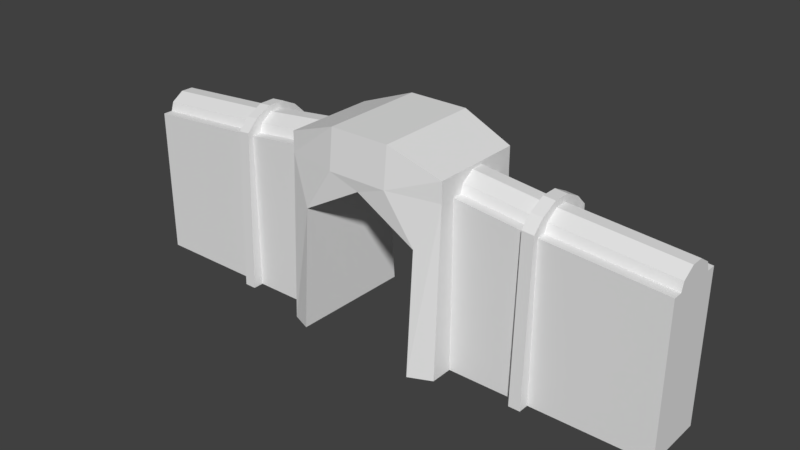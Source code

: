 # Source: MainWallHuge.blend  (saved by Blender 2.79.0; exported with 4.5.12 LTS)
import bpy
from mathutils import Matrix  # noqa: F401  (used for matrix-valued properties, if any)

bpy.ops.wm.read_factory_settings(use_empty=True)
scene = bpy.context.scene
scene.name = 'Scene'

# ---- collections
col_collection_1 = bpy.data.collections.new('Collection 1'); scene.collection.children.link(col_collection_1)

# ---- materials (node trees are filled in below, after node groups)
mat_material = bpy.data.materials.new('Material')
mat_material.alpha_threshold = 0.0
mat_material.use_transparent_shadow = False
mat_material.roughness = 0.5
mat_material.line_color = (0.0, 0.0, 0.0, 1.0)

# ---- material node trees

# ---- world
world_world = bpy.data.worlds.new('World'); scene.world = world_world
world_world.color = (0.05088, 0.05088, 0.05088)
world_world.use_sun_shadow = False
world_world.sun_shadow_jitter_overblur = 0.0
world_world.cycles.sampling_method = 'MANUAL'

# ---- meshes
me_cube = bpy.data.meshes.new('Cube')
me_cube.from_pydata([(4.5, 0.5, 0.0), (4.5, -0.5, 0.0), (-4.5, -0.5, 0.0), (-4.5, 0.5, 0.0), (4.5, 0.5, 2.0), (4.5, -0.5, 2.0), (-4.5, -0.5, 2.0), (-4.5, 0.5, 2.0), (1.318, 0.5, 0.0), (1.318, -0.5, 0.0), (1.318, 0.5, 2.247), (1.318, -0.5, 2.247), (-1.318, 0.5, 0.0), (-1.318, -0.5, 0.0), (-1.318, 0.5, 2.247), (-1.318, -0.5, 2.247), (1.318, 0.8594, 0.0), (1.318, 0.75, 2.247), (-1.318, 0.8594, 0.0), (-1.318, 0.75, 2.247), (1.318, -0.8594, -1.304e-08), (1.318, -0.75, 2.247), (-1.318, -0.8594, -1.304e-08), (-1.318, -0.75, 2.247), (1.318, 0.75, 2.519), (-1.318, 0.75, 2.519), (1.318, -0.75, 2.519), (-1.318, -0.75, 2.519), (4.5, 0.3463, 2.0), (4.5, -0.3463, 2.0), (-4.5, -0.3463, 2.0), (-4.5, 0.3463, 2.0), (1.318, 0.3463, 2.247), (1.318, -0.3463, 2.247), (-1.318, 0.3463, 2.247), (-1.318, -0.3463, 2.247), (4.5, 0.3, 2.12), (4.5, 0.1, 2.228), (4.5, -0.1, 2.228), (4.5, -0.3, 2.12), (-4.5, -0.3, 2.12), (-4.5, -0.1, 2.228), (-4.5, 0.1, 2.228), (-4.5, 0.3, 2.12), (1.318, 0.3, 2.367), (1.318, 0.1, 2.475), (1.318, -0.1, 2.475), (1.318, -0.3, 2.367), (-1.318, 0.3, 2.367), (-1.318, 0.1, 2.475), (-1.318, -0.1, 2.475), (-1.318, -0.3, 2.367), (2.625, 0.5, 0.0), (2.625, -0.5, 0.0), (2.625, 0.5, 2.123), (2.625, -0.5, 2.123), (2.625, 0.3463, 2.123), (2.625, -0.3463, 2.123), (2.625, 0.3, 2.243), (2.625, 0.1, 2.352), (2.625, -0.1, 2.352), (2.625, -0.3, 2.243), (2.437, 0.5, 0.0), (2.437, -0.5, 0.0), (2.438, 0.5, 2.136), (2.437, -0.5, 2.136), (2.437, 0.3463, 2.136), (2.437, -0.3463, 2.136), (2.437, 0.3, 2.256), (2.437, 0.1, 2.364), (2.437, -0.1, 2.364), (2.437, -0.3, 2.256), (-2.625, 0.5, 0.0), (-2.625, -0.5, 0.0), (-2.625, 0.5, 2.123), (-2.625, -0.5, 2.123), (-2.625, 0.3463, 2.123), (-2.625, -0.3463, 2.123), (-2.625, 0.3, 2.243), (-2.625, 0.1, 2.352), (-2.625, -0.1, 2.352), (-2.625, -0.3, 2.243), (-2.437, 0.3463, 2.136), (-2.437, -0.3463, 2.136), (-2.437, 0.3, 2.256), (-2.437, 0.1, 2.364), (-2.437, -0.1, 2.364), (-2.437, -0.3, 2.256), (-2.437, 0.5, 0.0), (-2.437, -0.5, 0.0), (-2.437, 0.5, 2.136), (-2.437, -0.5, 2.136), (2.437, 0.4029, 2.217), (2.625, 0.4029, 2.204), (2.437, -0.4029, 2.217), (2.625, -0.4029, 2.204), (2.437, 0.4029, 2.342), (2.625, 0.4029, 2.329), (2.437, 0.1343, 2.454), (2.625, 0.1343, 2.441), (2.437, -0.1343, 2.454), (2.625, -0.1343, 2.441), (2.437, -0.4029, 2.342), (2.625, -0.4029, 2.329), (2.625, 0.5879, 2.179), (2.625, -0.5879, 2.179), (2.625, -0.6715, 0.0), (2.625, 0.6715, 0.0), (2.437, 0.6715, 0.0), (2.437, -0.6715, 0.0), (2.438, 0.5879, 2.192), (2.437, -0.5879, 2.192), (-2.437, 0.6715, 0.0), (-2.625, 0.6715, 0.0), (-2.437, -0.6715, 0.0), (-2.625, -0.6715, 0.0), (-2.437, 0.5879, 2.192), (-2.625, 0.5879, 2.179), (-2.437, -0.5879, 2.192), (-2.625, -0.5879, 2.179), (-2.625, -0.4029, 2.329), (-2.625, -0.4029, 2.204), (-2.625, 0.4029, 2.204), (-2.625, 0.4029, 2.329), (-2.625, -0.1343, 2.441), (-2.625, 0.1343, 2.441), (-2.437, 0.4029, 2.217), (-2.437, -0.4029, 2.217), (-2.437, 0.4029, 2.342), (-2.437, 0.1343, 2.454), (-2.437, -0.1343, 2.454), (-2.437, -0.4029, 2.342), (-0.9648, 1.021, 0.0), (-0.4825, 0.9143, 2.247), (-0.9648, -1.021, 0.028), (-0.4825, -0.9143, 2.247), (-0.4825, 0.8495, 2.777), (-0.4825, -0.8495, 2.777), (0.9648, 1.021, 0.0), (0.4825, 0.9143, 2.247), (0.9648, -1.021, -1.487e-08), (0.4825, -0.9143, 2.247), (0.4825, 0.8495, 2.777), (0.4825, -0.8495, 2.777), (-3.625e-06, -0.8909, 2.1), (-0.9648, -0.8909, 1.638), (0.9648, -0.8909, 1.638), (2.212e-06, 0.8909, 2.1), (0.9648, 0.8909, 1.638), (-0.9648, 0.8909, 1.638)], [], [(3, 72, 113, 112, 88, 12, 18, 132, 134, 22, 13, 89, 114, 115, 73, 2), (77, 30, 6, 75), (73, 75, 6, 2), (74, 72, 3, 7), (64, 62, 8, 10), (63, 65, 11, 9), (67, 33, 11, 65), (141, 143, 137, 135), (133, 149, 132, 18, 19), (141, 21, 26, 143), (26, 21, 20, 9, 11, 33, 47, 46, 45, 44, 32, 10, 8, 16, 17, 24), (134, 145, 135, 23, 22), (133, 19, 25, 136), (64, 10, 32, 66), (74, 7, 31, 76), (68, 44, 45, 69), (69, 45, 46, 70), (70, 46, 47, 71), (78, 43, 42, 79), (79, 42, 41, 80), (80, 41, 40, 81), (76, 31, 43, 78), (77, 81, 40, 30), (67, 71, 47, 33), (66, 32, 44, 68), (28, 56, 58, 36), (29, 39, 61, 57), (38, 60, 61, 39), (37, 59, 60, 38), (36, 58, 59, 37), (4, 54, 56, 28), (8, 62, 108, 107, 52, 0, 1, 53, 106, 109, 63, 9, 20, 140, 138, 16), (29, 57, 55, 5), (1, 5, 55, 53), (4, 0, 52, 54), (84, 82, 90, 88, 112, 116, 126, 128, 129, 130, 131, 127, 118, 114, 89, 91, 83, 87, 86, 85), (64, 66, 68, 69, 70, 71, 67, 65, 63, 109, 111, 94, 102, 100, 98, 96, 92, 110, 108, 62), (54, 52, 107, 104, 93, 97, 99, 101, 103, 95, 105, 106, 53, 55, 57, 61, 60, 59, 58, 56), (35, 83, 91, 15), (13, 15, 91, 89), (14, 12, 88, 90), (14, 90, 82, 34), (48, 84, 85, 49), (49, 85, 86, 50), (50, 86, 87, 51), (34, 82, 84, 48), (35, 51, 87, 83), (93, 92, 96, 97), (95, 103, 102, 94), (101, 100, 102, 103), (99, 98, 100, 101), (97, 96, 98, 99), (104, 110, 92, 93), (95, 94, 111, 105), (106, 105, 111, 109), (104, 107, 108, 110), (127, 131, 120, 121), (126, 122, 123, 128), (130, 124, 120, 131), (129, 125, 124, 130), (128, 123, 125, 129), (116, 117, 122, 126), (116, 112, 113, 117), (114, 118, 119, 115), (127, 121, 119, 118), (139, 133, 136, 142), (74, 76, 78, 79, 80, 81, 77, 75, 73, 115, 119, 121, 120, 124, 125, 123, 122, 117, 113, 72), (93, 104, 97), (110, 92, 96), (96, 97, 104, 110), (103, 102, 111, 105), (105, 95, 103), (94, 111, 102), (121, 119, 120), (119, 118, 131, 120), (118, 127, 131), (122, 123, 117), (126, 116, 128), (116, 117, 123, 128), (2, 6, 30, 40, 41, 42, 43, 31, 7, 3), (12, 14, 34, 48, 49, 50, 51, 35, 15, 13, 22, 23, 27, 25, 19, 18), (147, 149, 133, 139, 148), (149, 147, 144, 145), (23, 135, 137, 27), (0, 4, 28, 36, 37, 38, 39, 29, 5, 1), (136, 137, 143, 142), (146, 148, 138, 140), (17, 16, 138, 148, 139), (20, 21, 141, 146, 140), (17, 139, 142, 24), (148, 146, 144, 147), (145, 134, 132, 149), (135, 145, 144, 146, 141), (137, 136, 25, 27), (142, 143, 26, 24)])
me_cube.materials.append(mat_material)
me_cube.use_remesh_preserve_volume = False
me_cube.use_remesh_preserve_attributes = False
me_cube.use_mirror_vertex_groups = False
me_cube.update()

# ---- objects
ob_wall = bpy.data.objects.new('Wall', me_cube)

# ---- transforms, parenting, visibility, modifiers, constraints
ob_wall.location = (0.0, 0.0, 0.0)
ob_wall.scale = (1.0, 1.0, 1.191)
ob_wall.lock_rotations_4d = False
ob_wall.empty_display_type = 'ARROWS'
ob_wall.lineart.crease_threshold = 0.0

# ---- collection membership
col_collection_1.objects.link(ob_wall)

# ---- scene / render settings (as saved in the file)
scene.frame_start = 1; scene.frame_end = 250; scene.frame_set(1)
scene.render.engine = 'BLENDER_EEVEE_NEXT'
scene.render.resolution_percentage = 50
scene.render.dither_intensity = 0.0
scene.cycles.use_denoising = False
scene.cycles.samples = 128
scene.cycles.sampling_pattern = 'TABULATED_SOBOL'
scene.cycles.use_adaptive_sampling = False
scene.cycles.use_light_tree = False
scene.cycles.blur_glossy = 0.0
scene.cycles.sample_clamp_indirect = 0.0
scene.view_settings.view_transform = 'Standard'
bpy.context.view_layer.update()

# ---- added for rendering (the .blend has no active camera and no usable light): camera, sun
cam_auto = bpy.data.cameras.new('AutoCamera')
cam_auto.lens = 50.0
cam_auto.sensor_width = 36.0
cam_auto.clip_end = 1000.0
ob_auto_camera = bpy.data.objects.new('AutoCamera', cam_auto)
scene.collection.objects.link(ob_auto_camera)
ob_auto_camera.location = (9.07005, -10.8841, 8.90922)
ob_auto_camera.rotation_euler = (1.09748, -7.21219e-08, 0.694738)
scene.camera = ob_auto_camera
light_auto_sun = bpy.data.lights.new('AutoSun', 'SUN')
light_auto_sun.energy = 3.0
light_auto_sun.angle = 0.0523599
ob_auto_sun = bpy.data.objects.new('AutoSun', light_auto_sun)
scene.collection.objects.link(ob_auto_sun)
ob_auto_sun.rotation_euler = (0.872665, 0.174533, 0.523599)
bpy.context.view_layer.update()
